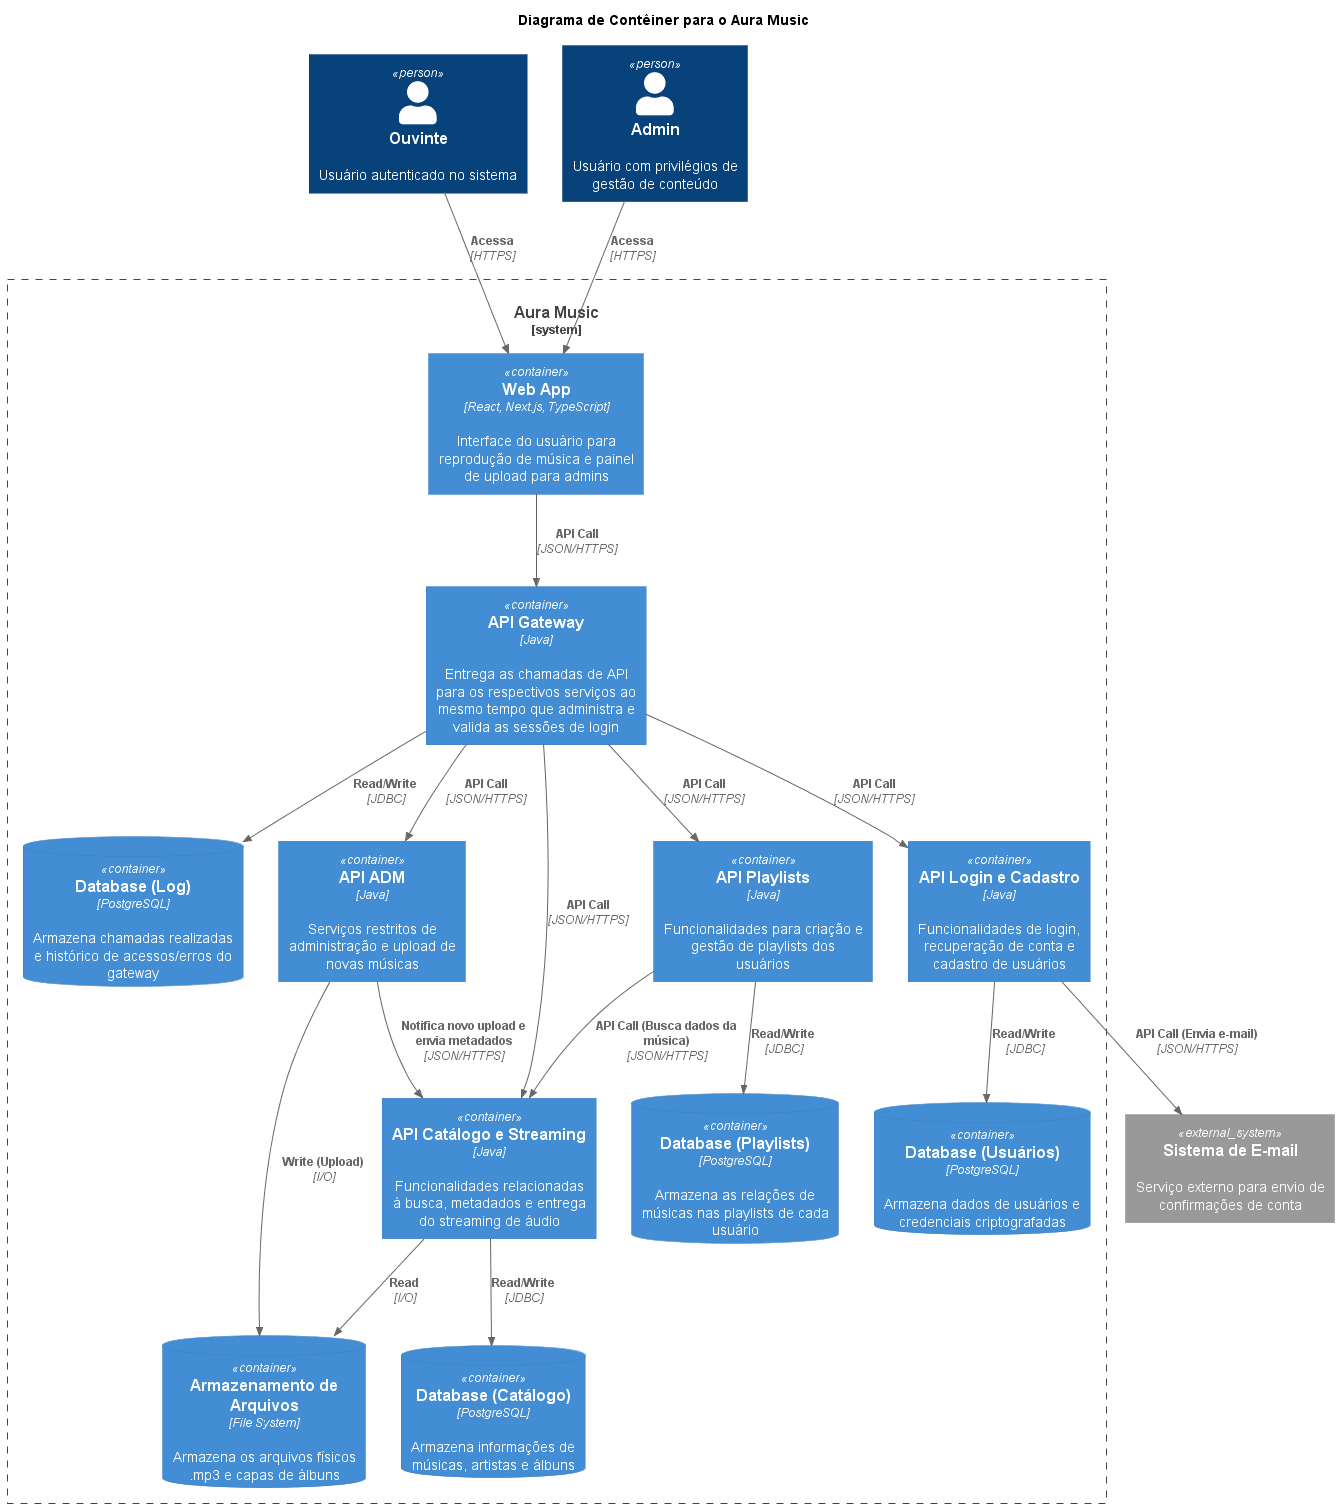

The diagram above was rendered by PlantUML. Its source (embedded in the PNG):
@startuml Container
!include https://raw.githubusercontent.com/plantuml-stdlib/C4-PlantUML/master/C4_Container.puml

title Diagrama de Contêiner para o Aura Music

' Atores
Person(listener, "Ouvinte", "Usuário autenticado no sistema")
Person(admin, "Admin", "Usuário com privilégios de gestão de conteúdo")

System_Boundary(aura_music, "Aura Music") {
    
    ' Frontend
    Container(web_app, "Web App", "React, Next.js, TypeScript", "Interface do usuário para reprodução de música e painel de upload para admins")
    
    ' API Gateway
    Container(api_gateway, "API Gateway", "Java", "Entrega as chamadas de API para os respectivos serviços ao mesmo tempo que administra e valida as sessões de login")
    ContainerDb(db_log, "Database (Log)", "PostgreSQL", "Armazena chamadas realizadas e histórico de acessos/erros do gateway")

    ' Microsserviço: Autenticação/Cadastro
    Container(api_login, "API Login e Cadastro", "Java", "Funcionalidades de login, recuperação de conta e cadastro de usuários")
    ContainerDb(db_usuarios, "Database (Usuários)", "PostgreSQL", "Armazena dados de usuários e credenciais criptografadas")

    ' Microsserviço: Catálogo e Streaming
    Container(api_musicas, "API Catálogo e Streaming", "Java", "Funcionalidades relacionadas à busca, metadados e entrega do streaming de áudio")
    ContainerDb(db_musicas, "Database (Catálogo)", "PostgreSQL", "Armazena informações de músicas, artistas e álbuns")
    ContainerDb(storage, "Armazenamento de Arquivos", "File System", "Armazena os arquivos físicos .mp3 e capas de álbuns")

    ' Microsserviço: Playlists
    Container(api_playlists, "API Playlists", "Java", "Funcionalidades para criação e gestão de playlists dos usuários")
    ContainerDb(db_playlists, "Database (Playlists)", "PostgreSQL", "Armazena as relações de músicas nas playlists de cada usuário")

    ' Microsserviço: Administração
    Container(api_adm, "API ADM", "Java", "Serviços restritos de administração e upload de novas músicas")
}

' Sistemas Externos
System_Ext(email_system, "Sistema de E-mail", "Serviço externo para envio de confirmações de conta")

' Relacionamentos
Rel(listener, web_app, "Acessa", "HTTPS")
Rel(admin, web_app, "Acessa", "HTTPS")
Rel(web_app, api_gateway, "API Call", "JSON/HTTPS")
Rel(api_gateway, db_log, "Read/Write", "JDBC")

Rel(api_gateway, api_login, "API Call", "JSON/HTTPS")
Rel(api_gateway, api_musicas, "API Call", "JSON/HTTPS")
Rel(api_gateway, api_playlists, "API Call", "JSON/HTTPS")
Rel(api_gateway, api_adm, "API Call", "JSON/HTTPS")

Rel(api_login, db_usuarios, "Read/Write", "JDBC")
Rel(api_musicas, db_musicas, "Read/Write", "JDBC")
Rel(api_musicas, storage, "Read", "I/O")
Rel(api_playlists, db_playlists, "Read/Write", "JDBC")
Rel(api_adm, storage, "Write (Upload)", "I/O")

' Alteração: Comunicação síncrona entre ADM e Catálogo
Rel(api_adm, api_musicas, "Notifica novo upload e envia metadados", "JSON/HTTPS")
Rel(api_playlists, api_musicas, "API Call (Busca dados da música)", "JSON/HTTPS")
Rel(api_login, email_system, "API Call (Envia e-mail)", "JSON/HTTPS")

@enduml